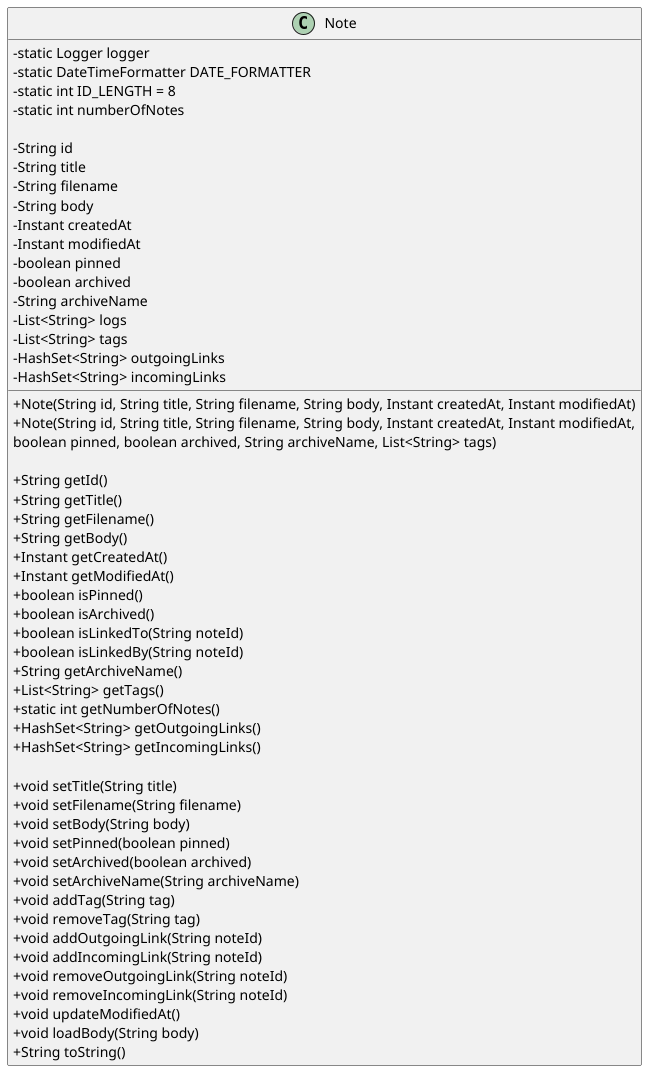

The diagram above was rendered by PlantUML. Its source (embedded in the PNG):
@startuml NoteClass
skinparam classAttributeIconSize 0

class Note {
    - static Logger logger
    - static DateTimeFormatter DATE_FORMATTER
    - static int ID_LENGTH = 8
    - static int numberOfNotes

    - String id
    - String title
    - String filename
    - String body
    - Instant createdAt
    - Instant modifiedAt
    - boolean pinned
    - boolean archived
    - String archiveName
    - List<String> logs
    - List<String> tags
    - HashSet<String> outgoingLinks
    - HashSet<String> incomingLinks

    + Note(String id, String title, String filename, String body, Instant createdAt, Instant modifiedAt)
    + Note(String id, String title, String filename, String body, Instant createdAt, Instant modifiedAt,
           boolean pinned, boolean archived, String archiveName, List<String> tags)

    + String getId()
    + String getTitle()
    + String getFilename()
    + String getBody()
    + Instant getCreatedAt()
    + Instant getModifiedAt()
    + boolean isPinned()
    + boolean isArchived()
    + boolean isLinkedTo(String noteId)
    + boolean isLinkedBy(String noteId)
    + String getArchiveName()
    + List<String> getTags()
    + static int getNumberOfNotes()
    + HashSet<String> getOutgoingLinks()
    + HashSet<String> getIncomingLinks()

    + void setTitle(String title)
    + void setFilename(String filename)
    + void setBody(String body)
    + void setPinned(boolean pinned)
    + void setArchived(boolean archived)
    + void setArchiveName(String archiveName)
    + void addTag(String tag)
    + void removeTag(String tag)
    + void addOutgoingLink(String noteId)
    + void addIncomingLink(String noteId)
    + void removeOutgoingLink(String noteId)
    + void removeIncomingLink(String noteId)
    + void updateModifiedAt()
    + void loadBody(String body)
    + String toString()
}
@enduml